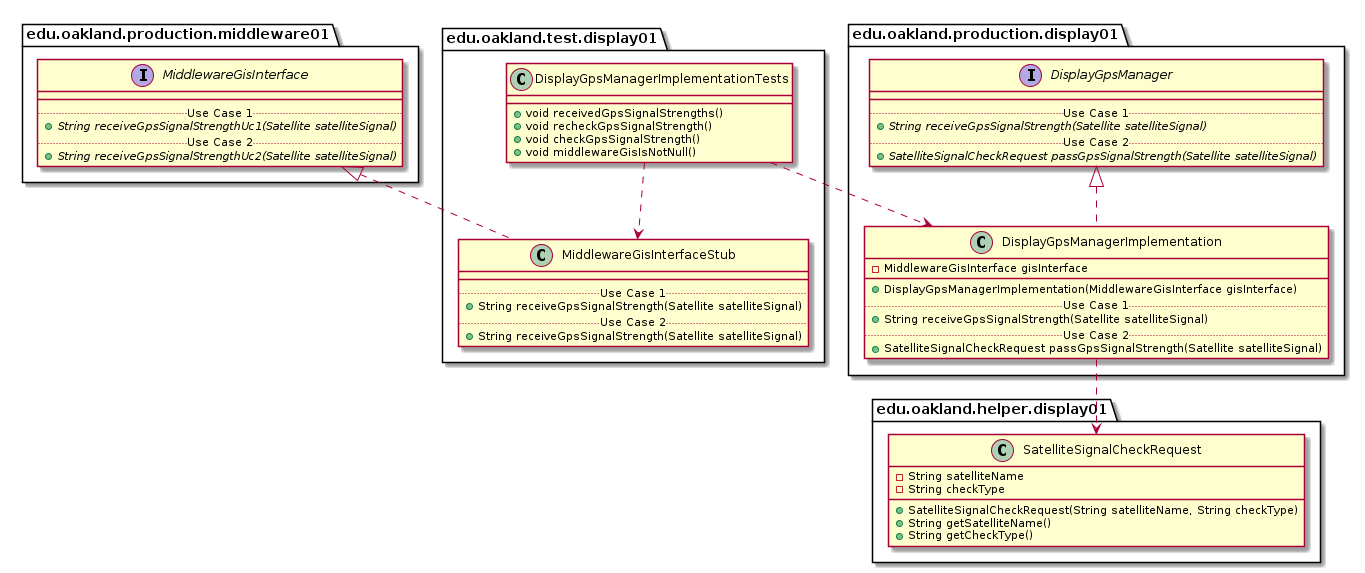

The diagram above was rendered by PlantUML. Its source (embedded in the PNG):
@startuml DisplayGpsManagerImplementationTests_Closure


package edu.oakland.test.display01 {
    class DisplayGpsManagerImplementationTests {
        + void receivedGpsSignalStrengths()
        + void recheckGpsSignalStrength()
        + void checkGpsSignalStrength()
        + void middlewareGisIsNotNull()
    }
}




package edu.oakland.test.display01 {
    class MiddlewareGisInterfaceStub {
        __
        .. Use Case 1 ..
        + String receiveGpsSignalStrength(Satellite satelliteSignal)
        .. Use Case 2 ..
        + String receiveGpsSignalStrength(Satellite satelliteSignal)
    }
}






package edu.oakland.production.middleware01 {
    interface MiddlewareGisInterface {
        __
        .. Use Case 1 ..
        {abstract} + String receiveGpsSignalStrengthUc1(Satellite satelliteSignal)
        .. Use Case 2 ..
        {abstract} + String receiveGpsSignalStrengthUc2(Satellite satelliteSignal)
    }
}






MiddlewareGisInterfaceStub .up.|> MiddlewareGisInterface

DisplayGpsManagerImplementationTests ..> MiddlewareGisInterfaceStub



package edu.oakland.production.display01 {
  class DisplayGpsManagerImplementation {
    - MiddlewareGisInterface gisInterface
   __
    + DisplayGpsManagerImplementation(MiddlewareGisInterface gisInterface)
    .. Use Case 1 ..
    + String receiveGpsSignalStrength(Satellite satelliteSignal)
    .. Use Case 2 ..
    + SatelliteSignalCheckRequest passGpsSignalStrength(Satellite satelliteSignal)
    }
}




package edu.oakland.production.display01 {
    interface DisplayGpsManager {
        __
        .. Use Case 1 ..
        {abstract} + String receiveGpsSignalStrength(Satellite satelliteSignal)
        .. Use Case 2 ..
        {abstract} + SatelliteSignalCheckRequest passGpsSignalStrength(Satellite satelliteSignal)
    }
}






DisplayGpsManagerImplementation .up.|> DisplayGpsManager



package edu.oakland.helper.display01 {
    class SatelliteSignalCheckRequest {
        - String satelliteName
        - String checkType
        + SatelliteSignalCheckRequest(String satelliteName, String checkType)
        + String getSatelliteName()
        + String getCheckType()
    }
}






DisplayGpsManagerImplementation ..> SatelliteSignalCheckRequest



DisplayGpsManagerImplementationTests ..> DisplayGpsManagerImplementation



@enduml